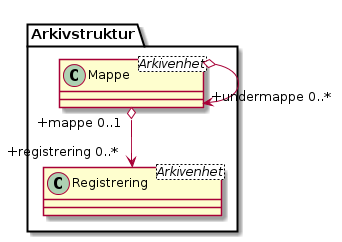

The diagram above was rendered by PlantUML. Its source (embedded in the PNG):
@startuml
skinparam classAttributeIconSize 0
'FIXME dropped caption "class Fig03_Assosiasjon"
class Arkivstruktur.Mappe <Arkivenhet>
class Arkivstruktur.Registrering <Arkivenhet>
Arkivstruktur.Mappe o--> "+undermappe 0..*" Arkivstruktur.Mappe 
Arkivstruktur.Mappe "+mappe 0..1" o--> "+registrering 0..*" Arkivstruktur.Registrering
@enduml